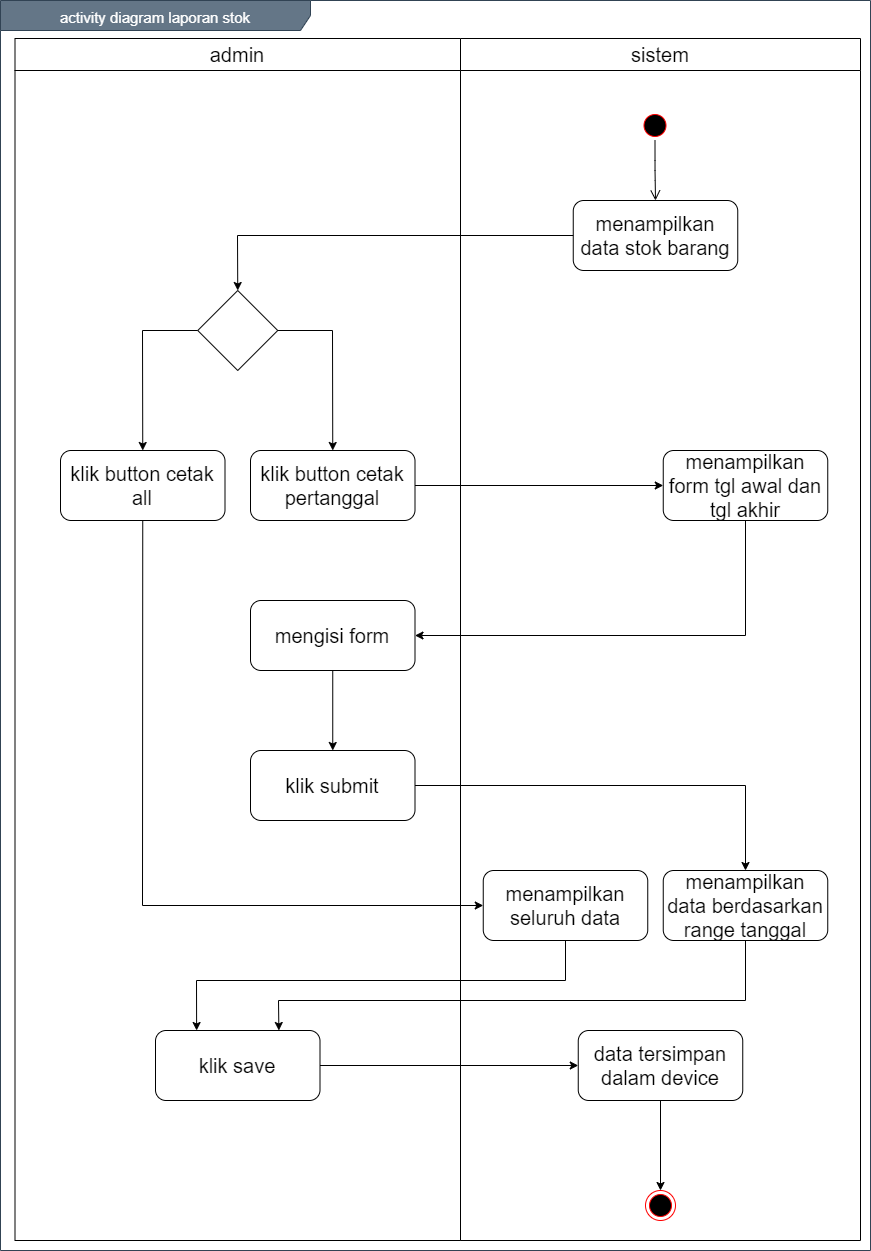

The diagram above was exported from draw.io. Its source (the exported page's mxGraphModel, read from the mxfile embedded in the PNG):
<mxGraphModel dx="1199" dy="653" grid="1" gridSize="10" guides="1" tooltips="1" connect="1" arrows="1" fold="1" page="1" pageScale="1" pageWidth="850" pageHeight="1100" math="0" shadow="0">
  <root>
    <mxCell id="0" />
    <mxCell id="1" parent="0" />
    <mxCell id="2da1JTmJ6wg0-xluxZIi-1" value="&lt;font style=&quot;font-size: 15px&quot;&gt;activity diagram laporan stok&lt;/font&gt;" style="shape=umlFrame;whiteSpace=wrap;html=1;fontSize=20;align=center;width=310;height=30;fillColor=#647687;strokeColor=#314354;fontColor=#ffffff;" vertex="1" parent="1">
      <mxGeometry x="160" y="100" width="870" height="1250" as="geometry" />
    </mxCell>
    <mxCell id="2da1JTmJ6wg0-xluxZIi-2" value="admin" style="swimlane;whiteSpace=wrap;fontSize=20;fontStyle=0;startSize=32;" vertex="1" parent="1">
      <mxGeometry x="174.5" y="138" width="445.5" height="1202" as="geometry" />
    </mxCell>
    <mxCell id="2da1JTmJ6wg0-xluxZIi-49" value="mengisi form" style="rounded=1;whiteSpace=wrap;html=1;fontSize=20;align=center;" vertex="1" parent="2da1JTmJ6wg0-xluxZIi-2">
      <mxGeometry x="235.5" y="562" width="164.5" height="70" as="geometry" />
    </mxCell>
    <mxCell id="2da1JTmJ6wg0-xluxZIi-50" value="klik submit" style="rounded=1;whiteSpace=wrap;html=1;fontSize=20;align=center;" vertex="1" parent="2da1JTmJ6wg0-xluxZIi-2">
      <mxGeometry x="235.5" y="712" width="164.5" height="70" as="geometry" />
    </mxCell>
    <mxCell id="2da1JTmJ6wg0-xluxZIi-58" value="klik save" style="rounded=1;whiteSpace=wrap;html=1;fontSize=20;align=center;" vertex="1" parent="2da1JTmJ6wg0-xluxZIi-2">
      <mxGeometry x="140.5" y="992" width="164.5" height="70" as="geometry" />
    </mxCell>
    <mxCell id="2da1JTmJ6wg0-xluxZIi-61" value="" style="endArrow=classic;html=1;exitX=0.5;exitY=1;exitDx=0;exitDy=0;entryX=0.5;entryY=0;entryDx=0;entryDy=0;" edge="1" parent="2da1JTmJ6wg0-xluxZIi-2" source="2da1JTmJ6wg0-xluxZIi-49" target="2da1JTmJ6wg0-xluxZIi-50">
      <mxGeometry width="50" height="50" relative="1" as="geometry">
        <mxPoint x="420" y="467" as="sourcePoint" />
        <mxPoint x="668.25" y="467" as="targetPoint" />
      </mxGeometry>
    </mxCell>
    <mxCell id="2da1JTmJ6wg0-xluxZIi-5" value="sistem" style="swimlane;whiteSpace=wrap;fontSize=20;fontStyle=0;startSize=32;" vertex="1" parent="1">
      <mxGeometry x="620" y="138" width="400" height="1202" as="geometry" />
    </mxCell>
    <mxCell id="2da1JTmJ6wg0-xluxZIi-41" value="" style="ellipse;html=1;shape=startState;fillColor=#000000;strokeColor=#ff0000;fontSize=20;align=center;" vertex="1" parent="2da1JTmJ6wg0-xluxZIi-5">
      <mxGeometry x="179.5" y="72" width="30" height="30" as="geometry" />
    </mxCell>
    <mxCell id="2da1JTmJ6wg0-xluxZIi-42" value="" style="edgeStyle=orthogonalEdgeStyle;html=1;verticalAlign=bottom;endArrow=open;endSize=8;fontSize=20;entryX=0.5;entryY=0;entryDx=0;entryDy=0;" edge="1" parent="2da1JTmJ6wg0-xluxZIi-5" source="2da1JTmJ6wg0-xluxZIi-41" target="2da1JTmJ6wg0-xluxZIi-43">
      <mxGeometry relative="1" as="geometry">
        <mxPoint x="-540" y="24" as="targetPoint" />
      </mxGeometry>
    </mxCell>
    <mxCell id="2da1JTmJ6wg0-xluxZIi-43" value="menampilkan data stok barang" style="rounded=1;whiteSpace=wrap;html=1;fontSize=20;align=center;" vertex="1" parent="2da1JTmJ6wg0-xluxZIi-5">
      <mxGeometry x="112.75" y="162" width="164.5" height="70" as="geometry" />
    </mxCell>
    <mxCell id="2da1JTmJ6wg0-xluxZIi-51" value="menampilkan data berdasarkan range tanggal" style="rounded=1;whiteSpace=wrap;html=1;fontSize=20;align=center;" vertex="1" parent="2da1JTmJ6wg0-xluxZIi-5">
      <mxGeometry x="202.75" y="832" width="164.5" height="70" as="geometry" />
    </mxCell>
    <mxCell id="2da1JTmJ6wg0-xluxZIi-53" value="data tersimpan dalam device" style="rounded=1;whiteSpace=wrap;html=1;fontSize=20;align=center;" vertex="1" parent="2da1JTmJ6wg0-xluxZIi-5">
      <mxGeometry x="117.75" y="992" width="164.5" height="70" as="geometry" />
    </mxCell>
    <mxCell id="2da1JTmJ6wg0-xluxZIi-47" value="menampilkan form tgl awal dan tgl akhir" style="rounded=1;whiteSpace=wrap;html=1;fontSize=20;align=center;" vertex="1" parent="2da1JTmJ6wg0-xluxZIi-5">
      <mxGeometry x="202.75" y="412" width="164.5" height="70" as="geometry" />
    </mxCell>
    <mxCell id="2da1JTmJ6wg0-xluxZIi-44" value="" style="rhombus;whiteSpace=wrap;html=1;" vertex="1" parent="1">
      <mxGeometry x="357.25" y="390" width="80" height="80" as="geometry" />
    </mxCell>
    <mxCell id="2da1JTmJ6wg0-xluxZIi-45" value="klik button cetak all" style="rounded=1;whiteSpace=wrap;html=1;fontSize=20;align=center;" vertex="1" parent="1">
      <mxGeometry x="220" y="550" width="164.5" height="70" as="geometry" />
    </mxCell>
    <mxCell id="2da1JTmJ6wg0-xluxZIi-46" value="klik button cetak pertanggal" style="rounded=1;whiteSpace=wrap;html=1;fontSize=20;align=center;" vertex="1" parent="1">
      <mxGeometry x="410" y="550" width="164.5" height="70" as="geometry" />
    </mxCell>
    <mxCell id="2da1JTmJ6wg0-xluxZIi-48" value="menampilkan seluruh data" style="rounded=1;whiteSpace=wrap;html=1;fontSize=20;align=center;" vertex="1" parent="1">
      <mxGeometry x="642.75" y="970" width="164.5" height="70" as="geometry" />
    </mxCell>
    <mxCell id="2da1JTmJ6wg0-xluxZIi-54" value="" style="ellipse;html=1;shape=endState;fillColor=#000000;strokeColor=#ff0000;" vertex="1" parent="1">
      <mxGeometry x="805" y="1290" width="30" height="30" as="geometry" />
    </mxCell>
    <mxCell id="2da1JTmJ6wg0-xluxZIi-55" value="" style="endArrow=classic;html=1;exitX=0;exitY=0.5;exitDx=0;exitDy=0;entryX=0.5;entryY=0;entryDx=0;entryDy=0;rounded=0;" edge="1" parent="1" source="2da1JTmJ6wg0-xluxZIi-43" target="2da1JTmJ6wg0-xluxZIi-44">
      <mxGeometry width="50" height="50" relative="1" as="geometry">
        <mxPoint x="660" y="860" as="sourcePoint" />
        <mxPoint x="710" y="810" as="targetPoint" />
        <Array as="points">
          <mxPoint x="397" y="335" />
        </Array>
      </mxGeometry>
    </mxCell>
    <mxCell id="2da1JTmJ6wg0-xluxZIi-56" value="" style="endArrow=classic;html=1;exitX=1;exitY=0.5;exitDx=0;exitDy=0;entryX=0.5;entryY=0;entryDx=0;entryDy=0;rounded=0;" edge="1" parent="1" source="2da1JTmJ6wg0-xluxZIi-44" target="2da1JTmJ6wg0-xluxZIi-46">
      <mxGeometry width="50" height="50" relative="1" as="geometry">
        <mxPoint x="610" y="520" as="sourcePoint" />
        <mxPoint x="660" y="470" as="targetPoint" />
        <Array as="points">
          <mxPoint x="492" y="430" />
        </Array>
      </mxGeometry>
    </mxCell>
    <mxCell id="2da1JTmJ6wg0-xluxZIi-57" value="" style="endArrow=classic;html=1;exitX=0;exitY=0.5;exitDx=0;exitDy=0;entryX=0.5;entryY=0;entryDx=0;entryDy=0;rounded=0;" edge="1" parent="1" source="2da1JTmJ6wg0-xluxZIi-44" target="2da1JTmJ6wg0-xluxZIi-45">
      <mxGeometry width="50" height="50" relative="1" as="geometry">
        <mxPoint x="610" y="520" as="sourcePoint" />
        <mxPoint x="660" y="470" as="targetPoint" />
        <Array as="points">
          <mxPoint x="302" y="430" />
        </Array>
      </mxGeometry>
    </mxCell>
    <mxCell id="2da1JTmJ6wg0-xluxZIi-59" value="" style="endArrow=classic;html=1;exitX=1;exitY=0.5;exitDx=0;exitDy=0;entryX=0;entryY=0.5;entryDx=0;entryDy=0;" edge="1" parent="1" source="2da1JTmJ6wg0-xluxZIi-46" target="2da1JTmJ6wg0-xluxZIi-47">
      <mxGeometry width="50" height="50" relative="1" as="geometry">
        <mxPoint x="610" y="1040" as="sourcePoint" />
        <mxPoint x="660" y="990" as="targetPoint" />
      </mxGeometry>
    </mxCell>
    <mxCell id="2da1JTmJ6wg0-xluxZIi-60" value="" style="endArrow=classic;html=1;exitX=0.5;exitY=1;exitDx=0;exitDy=0;entryX=1;entryY=0.5;entryDx=0;entryDy=0;rounded=0;" edge="1" parent="1" source="2da1JTmJ6wg0-xluxZIi-47" target="2da1JTmJ6wg0-xluxZIi-49">
      <mxGeometry width="50" height="50" relative="1" as="geometry">
        <mxPoint x="584.5" y="595" as="sourcePoint" />
        <mxPoint x="832.75" y="595" as="targetPoint" />
        <Array as="points">
          <mxPoint x="905" y="735" />
        </Array>
      </mxGeometry>
    </mxCell>
    <mxCell id="2da1JTmJ6wg0-xluxZIi-62" value="" style="endArrow=classic;html=1;exitX=1;exitY=0.5;exitDx=0;exitDy=0;entryX=0.5;entryY=0;entryDx=0;entryDy=0;rounded=0;" edge="1" parent="1" source="2da1JTmJ6wg0-xluxZIi-50" target="2da1JTmJ6wg0-xluxZIi-51">
      <mxGeometry width="50" height="50" relative="1" as="geometry">
        <mxPoint x="604.5" y="615" as="sourcePoint" />
        <mxPoint x="852.75" y="615" as="targetPoint" />
        <Array as="points">
          <mxPoint x="905" y="885" />
        </Array>
      </mxGeometry>
    </mxCell>
    <mxCell id="2da1JTmJ6wg0-xluxZIi-63" value="" style="endArrow=classic;html=1;exitX=0.5;exitY=1;exitDx=0;exitDy=0;entryX=0;entryY=0.5;entryDx=0;entryDy=0;rounded=0;" edge="1" parent="1" source="2da1JTmJ6wg0-xluxZIi-45" target="2da1JTmJ6wg0-xluxZIi-48">
      <mxGeometry width="50" height="50" relative="1" as="geometry">
        <mxPoint x="610" y="910" as="sourcePoint" />
        <mxPoint x="660" y="860" as="targetPoint" />
        <Array as="points">
          <mxPoint x="302" y="1005" />
        </Array>
      </mxGeometry>
    </mxCell>
    <mxCell id="2da1JTmJ6wg0-xluxZIi-64" value="" style="endArrow=classic;html=1;entryX=0.25;entryY=0;entryDx=0;entryDy=0;exitX=0.5;exitY=1;exitDx=0;exitDy=0;rounded=0;" edge="1" parent="1" source="2da1JTmJ6wg0-xluxZIi-48" target="2da1JTmJ6wg0-xluxZIi-58">
      <mxGeometry width="50" height="50" relative="1" as="geometry">
        <mxPoint x="610" y="1040" as="sourcePoint" />
        <mxPoint x="660" y="990" as="targetPoint" />
        <Array as="points">
          <mxPoint x="725" y="1080" />
          <mxPoint x="356" y="1080" />
        </Array>
      </mxGeometry>
    </mxCell>
    <mxCell id="2da1JTmJ6wg0-xluxZIi-65" value="" style="endArrow=classic;html=1;entryX=0.75;entryY=0;entryDx=0;entryDy=0;exitX=0.5;exitY=1;exitDx=0;exitDy=0;rounded=0;" edge="1" parent="1" source="2da1JTmJ6wg0-xluxZIi-51" target="2da1JTmJ6wg0-xluxZIi-58">
      <mxGeometry width="50" height="50" relative="1" as="geometry">
        <mxPoint x="610" y="1040" as="sourcePoint" />
        <mxPoint x="660" y="990" as="targetPoint" />
        <Array as="points">
          <mxPoint x="905" y="1100" />
          <mxPoint x="438" y="1100" />
        </Array>
      </mxGeometry>
    </mxCell>
    <mxCell id="2da1JTmJ6wg0-xluxZIi-66" value="" style="endArrow=classic;html=1;entryX=0;entryY=0.5;entryDx=0;entryDy=0;exitX=1;exitY=0.5;exitDx=0;exitDy=0;" edge="1" parent="1" source="2da1JTmJ6wg0-xluxZIi-58" target="2da1JTmJ6wg0-xluxZIi-53">
      <mxGeometry width="50" height="50" relative="1" as="geometry">
        <mxPoint x="610" y="1170" as="sourcePoint" />
        <mxPoint x="660" y="1120" as="targetPoint" />
      </mxGeometry>
    </mxCell>
    <mxCell id="2da1JTmJ6wg0-xluxZIi-67" value="" style="endArrow=classic;html=1;entryX=0.5;entryY=0;entryDx=0;entryDy=0;exitX=0.5;exitY=1;exitDx=0;exitDy=0;" edge="1" parent="1" source="2da1JTmJ6wg0-xluxZIi-53" target="2da1JTmJ6wg0-xluxZIi-54">
      <mxGeometry width="50" height="50" relative="1" as="geometry">
        <mxPoint x="610" y="1300" as="sourcePoint" />
        <mxPoint x="660" y="1250" as="targetPoint" />
      </mxGeometry>
    </mxCell>
  </root>
</mxGraphModel>